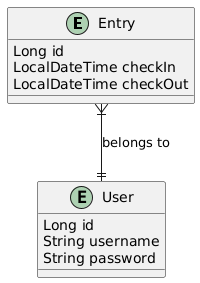

The diagram above was rendered by PlantUML. Its source (embedded in the PNG):
@startuml
entity Entry {
  Long id
  LocalDateTime checkIn
  LocalDateTime checkOut
}

entity User {
  Long id
  String username
  String password
}

Entry }|--|| User : "belongs to"
@enduml